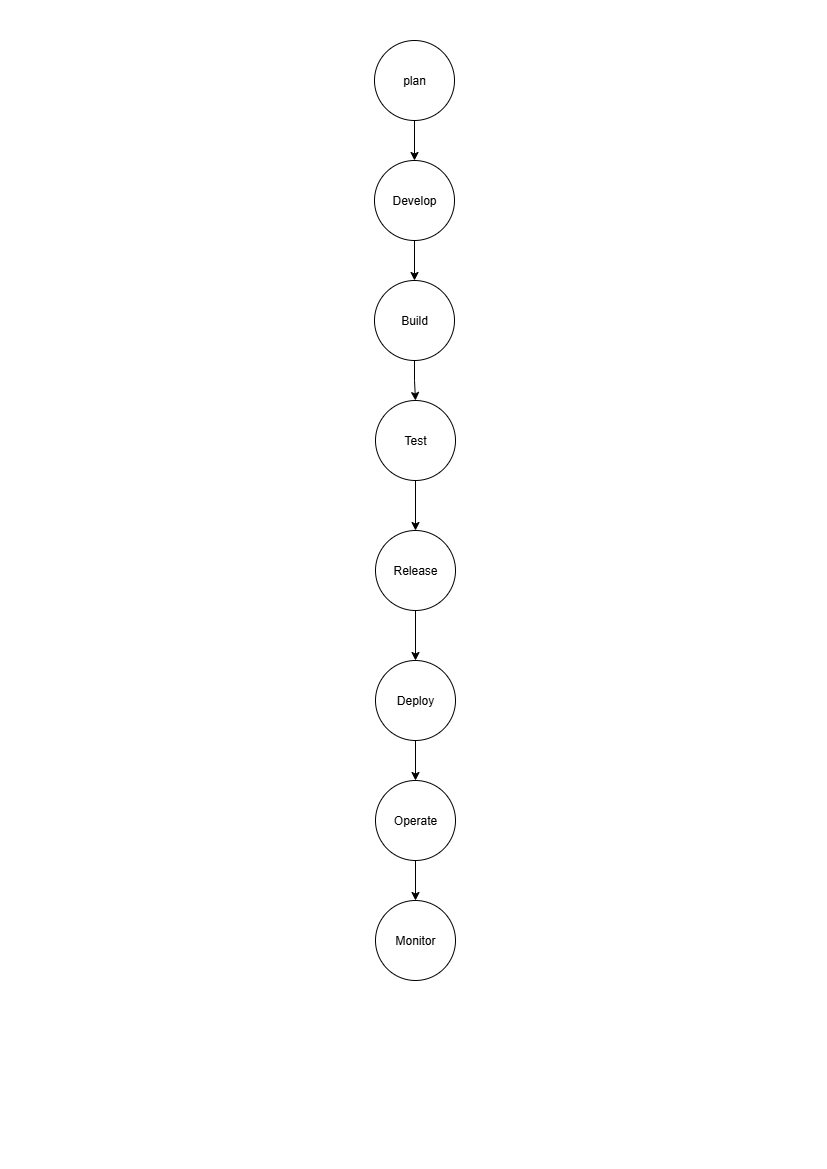

The diagram above was exported from draw.io. Its source (the exported page's mxGraphModel, read from the mxfile embedded in the PNG):
<mxGraphModel dx="2084" dy="1124" grid="1" gridSize="10" guides="1" tooltips="1" connect="1" arrows="1" fold="1" page="1" pageScale="1" pageWidth="827" pageHeight="1169" math="0" shadow="0">
  <root>
    <mxCell id="0" />
    <mxCell id="1" parent="0" />
    <mxCell id="XCyBVjGb-ii_o03S8fjl-12" value="" style="edgeStyle=orthogonalEdgeStyle;rounded=0;orthogonalLoop=1;jettySize=auto;html=1;" edge="1" parent="1" source="XCyBVjGb-ii_o03S8fjl-1" target="XCyBVjGb-ii_o03S8fjl-2">
      <mxGeometry relative="1" as="geometry" />
    </mxCell>
    <mxCell id="XCyBVjGb-ii_o03S8fjl-1" value="plan" style="ellipse;whiteSpace=wrap;html=1;aspect=fixed;" vertex="1" parent="1">
      <mxGeometry x="374" y="40" width="80" height="80" as="geometry" />
    </mxCell>
    <mxCell id="XCyBVjGb-ii_o03S8fjl-13" value="" style="edgeStyle=orthogonalEdgeStyle;rounded=0;orthogonalLoop=1;jettySize=auto;html=1;" edge="1" parent="1" source="XCyBVjGb-ii_o03S8fjl-2" target="XCyBVjGb-ii_o03S8fjl-3">
      <mxGeometry relative="1" as="geometry" />
    </mxCell>
    <mxCell id="XCyBVjGb-ii_o03S8fjl-2" value="Develop" style="ellipse;whiteSpace=wrap;html=1;aspect=fixed;" vertex="1" parent="1">
      <mxGeometry x="374" y="160" width="80" height="80" as="geometry" />
    </mxCell>
    <mxCell id="XCyBVjGb-ii_o03S8fjl-18" value="" style="edgeStyle=orthogonalEdgeStyle;rounded=0;orthogonalLoop=1;jettySize=auto;html=1;" edge="1" parent="1" source="XCyBVjGb-ii_o03S8fjl-3" target="XCyBVjGb-ii_o03S8fjl-7">
      <mxGeometry relative="1" as="geometry" />
    </mxCell>
    <mxCell id="XCyBVjGb-ii_o03S8fjl-3" value="Build" style="ellipse;whiteSpace=wrap;html=1;aspect=fixed;" vertex="1" parent="1">
      <mxGeometry x="374" y="280" width="80" height="80" as="geometry" />
    </mxCell>
    <mxCell id="XCyBVjGb-ii_o03S8fjl-4" value="Text" style="text;html=1;align=center;verticalAlign=middle;resizable=0;points=[];autosize=1;strokeColor=none;fillColor=none;" vertex="1" parent="1">
      <mxGeometry x="375" y="408" width="50" height="30" as="geometry" />
    </mxCell>
    <mxCell id="XCyBVjGb-ii_o03S8fjl-17" value="" style="edgeStyle=orthogonalEdgeStyle;rounded=0;orthogonalLoop=1;jettySize=auto;html=1;" edge="1" parent="1" source="XCyBVjGb-ii_o03S8fjl-5" target="XCyBVjGb-ii_o03S8fjl-8">
      <mxGeometry relative="1" as="geometry" />
    </mxCell>
    <mxCell id="XCyBVjGb-ii_o03S8fjl-5" value="Deploy" style="ellipse;whiteSpace=wrap;html=1;aspect=fixed;" vertex="1" parent="1">
      <mxGeometry x="375" y="660" width="80" height="80" as="geometry" />
    </mxCell>
    <mxCell id="XCyBVjGb-ii_o03S8fjl-16" value="" style="edgeStyle=orthogonalEdgeStyle;rounded=0;orthogonalLoop=1;jettySize=auto;html=1;" edge="1" parent="1" source="XCyBVjGb-ii_o03S8fjl-6" target="XCyBVjGb-ii_o03S8fjl-5">
      <mxGeometry relative="1" as="geometry" />
    </mxCell>
    <mxCell id="XCyBVjGb-ii_o03S8fjl-6" value="Release" style="ellipse;whiteSpace=wrap;html=1;aspect=fixed;" vertex="1" parent="1">
      <mxGeometry x="375" y="530" width="80" height="80" as="geometry" />
    </mxCell>
    <mxCell id="XCyBVjGb-ii_o03S8fjl-15" value="" style="edgeStyle=orthogonalEdgeStyle;rounded=0;orthogonalLoop=1;jettySize=auto;html=1;" edge="1" parent="1" source="XCyBVjGb-ii_o03S8fjl-7" target="XCyBVjGb-ii_o03S8fjl-6">
      <mxGeometry relative="1" as="geometry" />
    </mxCell>
    <mxCell id="XCyBVjGb-ii_o03S8fjl-7" value="Test" style="ellipse;whiteSpace=wrap;html=1;aspect=fixed;" vertex="1" parent="1">
      <mxGeometry x="375" y="400" width="80" height="80" as="geometry" />
    </mxCell>
    <mxCell id="XCyBVjGb-ii_o03S8fjl-19" value="" style="edgeStyle=orthogonalEdgeStyle;rounded=0;orthogonalLoop=1;jettySize=auto;html=1;" edge="1" parent="1" source="XCyBVjGb-ii_o03S8fjl-8" target="XCyBVjGb-ii_o03S8fjl-9">
      <mxGeometry relative="1" as="geometry" />
    </mxCell>
    <mxCell id="XCyBVjGb-ii_o03S8fjl-8" value="Operate" style="ellipse;whiteSpace=wrap;html=1;aspect=fixed;" vertex="1" parent="1">
      <mxGeometry x="375" y="780" width="80" height="80" as="geometry" />
    </mxCell>
    <mxCell id="XCyBVjGb-ii_o03S8fjl-9" value="Monitor" style="ellipse;whiteSpace=wrap;html=1;aspect=fixed;" vertex="1" parent="1">
      <mxGeometry x="375" y="900" width="80" height="80" as="geometry" />
    </mxCell>
  </root>
</mxGraphModel>